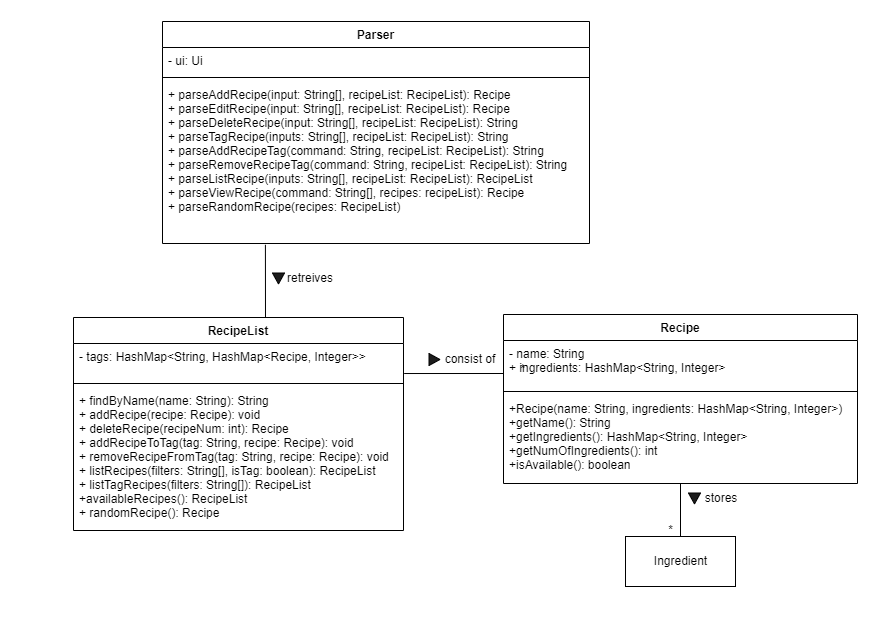

The diagram above was exported from draw.io. Its source (the exported page's mxGraphModel, read from the mxfile embedded in the PNG):
<mxGraphModel dx="1036" dy="614" grid="0" gridSize="10" guides="1" tooltips="1" connect="1" arrows="1" fold="1" page="1" pageScale="1" pageWidth="1169" pageHeight="827" math="0" shadow="0">
  <root>
    <mxCell id="0" />
    <mxCell id="1" parent="0" />
    <mxCell id="UbQiNzhWQ4MHDNUpImhc-18" value="" style="verticalLabelPosition=bottom;verticalAlign=top;html=1;shape=mxgraph.basic.rect;fillColor2=none;strokeWidth=1;size=20;indent=5;fillColor=default;strokeColor=none;" parent="1" vertex="1">
      <mxGeometry x="94" y="51" width="893" height="620" as="geometry" />
    </mxCell>
    <mxCell id="QD7r2LCSi3TkQgZWs7e6-1" value="Parser" style="swimlane;fontStyle=1;align=center;verticalAlign=top;childLayout=stackLayout;horizontal=1;startSize=26;horizontalStack=0;resizeParent=1;resizeParentMax=0;resizeLast=0;collapsible=1;marginBottom=0;" parent="1" vertex="1">
      <mxGeometry x="256" y="72" width="427" height="222" as="geometry" />
    </mxCell>
    <mxCell id="QD7r2LCSi3TkQgZWs7e6-2" value="- ui: Ui" style="text;strokeColor=none;fillColor=none;align=left;verticalAlign=top;spacingLeft=4;spacingRight=4;overflow=hidden;rotatable=0;points=[[0,0.5],[1,0.5]];portConstraint=eastwest;" parent="QD7r2LCSi3TkQgZWs7e6-1" vertex="1">
      <mxGeometry y="26" width="427" height="26" as="geometry" />
    </mxCell>
    <mxCell id="QD7r2LCSi3TkQgZWs7e6-3" value="" style="line;strokeWidth=1;fillColor=none;align=left;verticalAlign=middle;spacingTop=-1;spacingLeft=3;spacingRight=3;rotatable=0;labelPosition=right;points=[];portConstraint=eastwest;strokeColor=inherit;" parent="QD7r2LCSi3TkQgZWs7e6-1" vertex="1">
      <mxGeometry y="52" width="427" height="8" as="geometry" />
    </mxCell>
    <mxCell id="QD7r2LCSi3TkQgZWs7e6-4" value="+ parseAddRecipe(input: String[], recipeList: RecipeList): Recipe&#10;+ parseEditRecipe(input: String[], recipeList: RecipeList): Recipe&#10;+ parseDeleteRecipe(input: String[], recipeList: RecipeList): String&#10;+ parseTagRecipe(inputs: String[], recipeList: RecipeList): String&#10;+ parseAddRecipeTag(command: String, recipeList: RecipeList): String&#10;+ parseRemoveRecipeTag(command: String, recipeList: RecipeList): String&#10;+ parseListRecipe(inputs: String[], recipeList: RecipeList): RecipeList&#10;+ parseViewRecipe(command: String[], recipes: recipeList): Recipe&#10;+ parseRandomRecipe(recipes: RecipeList)" style="text;strokeColor=none;fillColor=none;align=left;verticalAlign=top;spacingLeft=4;spacingRight=4;overflow=hidden;rotatable=0;points=[[0,0.5],[1,0.5]];portConstraint=eastwest;" parent="QD7r2LCSi3TkQgZWs7e6-1" vertex="1">
      <mxGeometry y="60" width="427" height="162" as="geometry" />
    </mxCell>
    <mxCell id="QD7r2LCSi3TkQgZWs7e6-21" value="" style="endArrow=none;html=1;rounded=0;exitX=1.002;exitY=0.834;exitDx=0;exitDy=0;exitPerimeter=0;" parent="1" source="hIFIIhPJ4twFU5yM0rof-10" edge="1">
      <mxGeometry width="50" height="50" relative="1" as="geometry">
        <mxPoint x="507.385" y="456.846" as="sourcePoint" />
        <mxPoint x="597" y="424" as="targetPoint" />
      </mxGeometry>
    </mxCell>
    <mxCell id="QD7r2LCSi3TkQgZWs7e6-22" value="*" style="text;html=1;align=center;verticalAlign=middle;resizable=0;points=[];autosize=1;strokeColor=none;fillColor=none;" parent="1" vertex="1">
      <mxGeometry x="604" y="407" width="23" height="26" as="geometry" />
    </mxCell>
    <mxCell id="UbQiNzhWQ4MHDNUpImhc-4" value="" style="edgeStyle=orthogonalEdgeStyle;rounded=0;orthogonalLoop=1;jettySize=auto;html=1;endArrow=none;endFill=0;" parent="1" source="hIFIIhPJ4twFU5yM0rof-2" target="UbQiNzhWQ4MHDNUpImhc-2" edge="1">
      <mxGeometry relative="1" as="geometry" />
    </mxCell>
    <mxCell id="hIFIIhPJ4twFU5yM0rof-2" value="Recipe" style="swimlane;fontStyle=1;align=center;verticalAlign=top;childLayout=stackLayout;horizontal=1;startSize=26;horizontalStack=0;resizeParent=1;resizeParentMax=0;resizeLast=0;collapsible=1;marginBottom=0;" parent="1" vertex="1">
      <mxGeometry x="597" y="365" width="354" height="169" as="geometry" />
    </mxCell>
    <mxCell id="hIFIIhPJ4twFU5yM0rof-3" value="- name: String&#10;+ ingredients: HashMap&lt;String, Integer&gt;" style="text;strokeColor=none;fillColor=none;align=left;verticalAlign=top;spacingLeft=4;spacingRight=4;overflow=hidden;rotatable=0;points=[[0,0.5],[1,0.5]];portConstraint=eastwest;" parent="hIFIIhPJ4twFU5yM0rof-2" vertex="1">
      <mxGeometry y="26" width="354" height="47" as="geometry" />
    </mxCell>
    <mxCell id="hIFIIhPJ4twFU5yM0rof-4" value="" style="line;strokeWidth=1;fillColor=none;align=left;verticalAlign=middle;spacingTop=-1;spacingLeft=3;spacingRight=3;rotatable=0;labelPosition=right;points=[];portConstraint=eastwest;strokeColor=inherit;" parent="hIFIIhPJ4twFU5yM0rof-2" vertex="1">
      <mxGeometry y="73" width="354" height="8" as="geometry" />
    </mxCell>
    <mxCell id="hIFIIhPJ4twFU5yM0rof-5" value="+Recipe(name: String, ingredients: HashMap&lt;String, Integer&gt;)&#10;+getName(): String&#10;+getIngredients(): HashMap&lt;String, Integer&gt;&#10;+getNumOfIngredients(): int&#10;+isAvailable(): boolean&#10;" style="text;strokeColor=none;fillColor=none;align=left;verticalAlign=top;spacingLeft=4;spacingRight=4;overflow=hidden;rotatable=0;points=[[0,0.5],[1,0.5]];portConstraint=eastwest;" parent="hIFIIhPJ4twFU5yM0rof-2" vertex="1">
      <mxGeometry y="81" width="354" height="88" as="geometry" />
    </mxCell>
    <mxCell id="hIFIIhPJ4twFU5yM0rof-14" value="" style="endArrow=none;html=1;rounded=0;entryX=0.241;entryY=1.008;entryDx=0;entryDy=0;entryPerimeter=0;" parent="1" target="QD7r2LCSi3TkQgZWs7e6-4" edge="1">
      <mxGeometry width="50" height="50" relative="1" as="geometry">
        <mxPoint x="359" y="375" as="sourcePoint" />
        <mxPoint x="543" y="385" as="targetPoint" />
      </mxGeometry>
    </mxCell>
    <mxCell id="hIFIIhPJ4twFU5yM0rof-9" value="RecipeList" style="swimlane;fontStyle=1;align=center;verticalAlign=top;childLayout=stackLayout;horizontal=1;startSize=26;horizontalStack=0;resizeParent=1;resizeParentMax=0;resizeLast=0;collapsible=1;marginBottom=0;" parent="1" vertex="1">
      <mxGeometry x="167" y="368" width="330" height="213" as="geometry" />
    </mxCell>
    <mxCell id="hIFIIhPJ4twFU5yM0rof-10" value="- tags: HashMap&lt;String, HashMap&lt;Recipe, Integer&gt;&gt;" style="text;strokeColor=none;fillColor=none;align=left;verticalAlign=top;spacingLeft=4;spacingRight=4;overflow=hidden;rotatable=0;points=[[0,0.5],[1,0.5]];portConstraint=eastwest;" parent="hIFIIhPJ4twFU5yM0rof-9" vertex="1">
      <mxGeometry y="26" width="330" height="36" as="geometry" />
    </mxCell>
    <mxCell id="hIFIIhPJ4twFU5yM0rof-11" value="" style="line;strokeWidth=1;fillColor=none;align=left;verticalAlign=middle;spacingTop=-1;spacingLeft=3;spacingRight=3;rotatable=0;labelPosition=right;points=[];portConstraint=eastwest;strokeColor=inherit;" parent="hIFIIhPJ4twFU5yM0rof-9" vertex="1">
      <mxGeometry y="62" width="330" height="8" as="geometry" />
    </mxCell>
    <mxCell id="hIFIIhPJ4twFU5yM0rof-12" value="+ findByName(name: String): String&#10;+ addRecipe(recipe: Recipe): void&#10;+ deleteRecipe(recipeNum: int): Recipe&#10;+ addRecipeToTag(tag: String, recipe: Recipe): void&#10;+ removeRecipeFromTag(tag: String, recipe: Recipe): void&#10;+ listRecipes(filters: String[], isTag: boolean): RecipeList&#10;+ listTagRecipes(filters: String[]): RecipeList&#10;+availableRecipes(): RecipeList&#10;+ randomRecipe(): Recipe" style="text;strokeColor=none;fillColor=none;align=left;verticalAlign=top;spacingLeft=4;spacingRight=4;overflow=hidden;rotatable=0;points=[[0,0.5],[1,0.5]];portConstraint=eastwest;" parent="hIFIIhPJ4twFU5yM0rof-9" vertex="1">
      <mxGeometry y="70" width="330" height="143" as="geometry" />
    </mxCell>
    <mxCell id="UbQiNzhWQ4MHDNUpImhc-2" value="Ingredient" style="html=1;" parent="1" vertex="1">
      <mxGeometry x="719" y="587" width="110" height="50" as="geometry" />
    </mxCell>
    <mxCell id="UbQiNzhWQ4MHDNUpImhc-8" value="" style="group" parent="1" vertex="1" connectable="0">
      <mxGeometry x="782" y="534" width="63" height="30" as="geometry" />
    </mxCell>
    <mxCell id="UbQiNzhWQ4MHDNUpImhc-5" value="stores" style="text;html=1;strokeColor=none;fillColor=none;align=center;verticalAlign=middle;whiteSpace=wrap;rounded=0;" parent="UbQiNzhWQ4MHDNUpImhc-8" vertex="1">
      <mxGeometry x="3" width="60" height="30" as="geometry" />
    </mxCell>
    <mxCell id="UbQiNzhWQ4MHDNUpImhc-6" value="" style="verticalLabelPosition=bottom;verticalAlign=top;html=1;shape=mxgraph.basic.acute_triangle;dx=0.5;fillColor=#1c1c1c;rotation=-180;" parent="UbQiNzhWQ4MHDNUpImhc-8" vertex="1">
      <mxGeometry y="9.5" width="12" height="11" as="geometry" />
    </mxCell>
    <mxCell id="UbQiNzhWQ4MHDNUpImhc-13" value="" style="group" parent="1" vertex="1" connectable="0">
      <mxGeometry x="366" y="314" width="68" height="30" as="geometry" />
    </mxCell>
    <mxCell id="UbQiNzhWQ4MHDNUpImhc-11" value="retreives" style="text;html=1;strokeColor=none;fillColor=none;align=center;verticalAlign=middle;whiteSpace=wrap;rounded=0;" parent="UbQiNzhWQ4MHDNUpImhc-13" vertex="1">
      <mxGeometry x="8" width="60" height="30" as="geometry" />
    </mxCell>
    <mxCell id="UbQiNzhWQ4MHDNUpImhc-12" value="" style="verticalLabelPosition=bottom;verticalAlign=top;html=1;shape=mxgraph.basic.acute_triangle;dx=0.5;fillColor=#1c1c1c;rotation=-180;" parent="UbQiNzhWQ4MHDNUpImhc-13" vertex="1">
      <mxGeometry y="9.5" width="12" height="11" as="geometry" />
    </mxCell>
    <mxCell id="UbQiNzhWQ4MHDNUpImhc-14" value="*" style="text;html=1;align=center;verticalAlign=middle;resizable=0;points=[];autosize=1;strokeColor=none;fillColor=none;" parent="1" vertex="1">
      <mxGeometry x="752" y="568" width="23" height="26" as="geometry" />
    </mxCell>
    <mxCell id="UbQiNzhWQ4MHDNUpImhc-15" value="" style="group" parent="1" vertex="1" connectable="0">
      <mxGeometry x="522" y="395" width="63" height="30" as="geometry" />
    </mxCell>
    <mxCell id="UbQiNzhWQ4MHDNUpImhc-16" value="consist of" style="text;html=1;strokeColor=none;fillColor=none;align=center;verticalAlign=middle;whiteSpace=wrap;rounded=0;" parent="UbQiNzhWQ4MHDNUpImhc-15" vertex="1">
      <mxGeometry x="12" width="60" height="30" as="geometry" />
    </mxCell>
    <mxCell id="UbQiNzhWQ4MHDNUpImhc-17" value="" style="verticalLabelPosition=bottom;verticalAlign=top;html=1;shape=mxgraph.basic.acute_triangle;dx=0.5;fillColor=#1c1c1c;rotation=-180;direction=north;" parent="UbQiNzhWQ4MHDNUpImhc-15" vertex="1">
      <mxGeometry x="0.5" y="9" width="11" height="12" as="geometry" />
    </mxCell>
  </root>
</mxGraphModel>